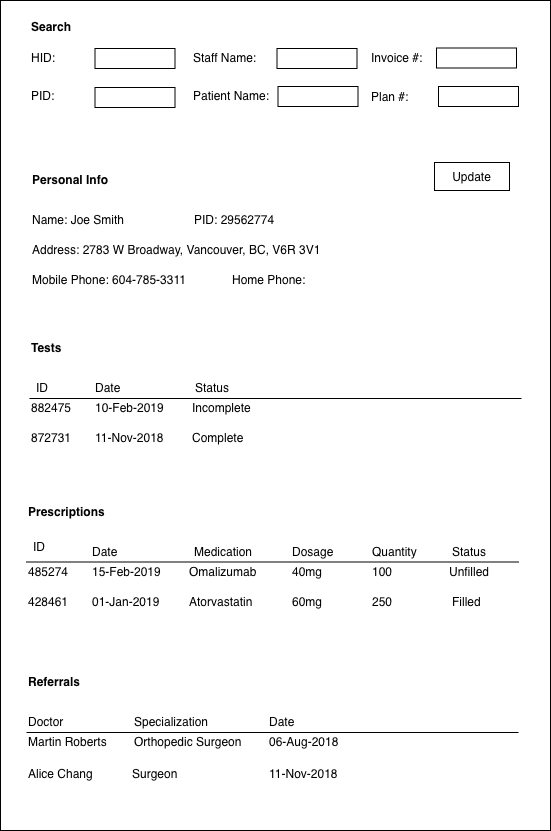

The diagram above was exported from draw.io. Its source (the exported page's mxGraphModel, read from the mxfile embedded in the PNG):
<mxGraphModel dx="790" dy="545" grid="1" gridSize="10" guides="1" tooltips="1" connect="1" arrows="1" fold="1" page="1" pageScale="1" pageWidth="826" pageHeight="1169" background="#ffffff" math="0" shadow="0">
  <root>
    <mxCell id="0" />
    <mxCell id="1" parent="0" />
    <mxCell id="2" value="" style="rounded=0;whiteSpace=wrap;html=1;fillColor=none;fontColor=#000000;" vertex="1" parent="1">
      <mxGeometry x="10" y="10" width="550" height="830" as="geometry" />
    </mxCell>
    <mxCell id="3" value="PID:" style="text;html=1;resizable=0;points=[];autosize=1;align=left;verticalAlign=top;spacingTop=-4;" vertex="1" parent="1">
      <mxGeometry x="39" y="96" width="40" height="20" as="geometry" />
    </mxCell>
    <mxCell id="4" value="Patient Name:" style="text;html=1;resizable=0;points=[];autosize=1;align=left;verticalAlign=top;spacingTop=-4;" vertex="1" parent="1">
      <mxGeometry x="201" y="96" width="90" height="20" as="geometry" />
    </mxCell>
    <mxCell id="5" value="" style="rounded=0;whiteSpace=wrap;html=1;fillColor=none;" vertex="1" parent="1">
      <mxGeometry x="104.5" y="97" width="80" height="20" as="geometry" />
    </mxCell>
    <mxCell id="6" value="" style="rounded=0;whiteSpace=wrap;html=1;fillColor=none;" vertex="1" parent="1">
      <mxGeometry x="287.5" y="96" width="80" height="20" as="geometry" />
    </mxCell>
    <mxCell id="7" value="&lt;b&gt;Personal Info&lt;/b&gt;" style="text;html=1;resizable=0;points=[];autosize=1;align=left;verticalAlign=top;spacingTop=-4;" vertex="1" parent="1">
      <mxGeometry x="40" y="180" width="90" height="20" as="geometry" />
    </mxCell>
    <mxCell id="8" value="Name: Joe Smith" style="text;html=1;resizable=0;points=[];autosize=1;align=left;verticalAlign=top;spacingTop=-4;" vertex="1" parent="1">
      <mxGeometry x="40" y="220" width="110" height="20" as="geometry" />
    </mxCell>
    <mxCell id="9" value="Address: 2783 W Broadway, Vancouver, BC, V6R 3V1" style="text;html=1;resizable=0;points=[];autosize=1;align=left;verticalAlign=top;spacingTop=-4;" vertex="1" parent="1">
      <mxGeometry x="40" y="250" width="300" height="20" as="geometry" />
    </mxCell>
    <mxCell id="10" value="Mobile Phone: 604-785-3311" style="text;html=1;resizable=0;points=[];autosize=1;align=left;verticalAlign=top;spacingTop=-4;" vertex="1" parent="1">
      <mxGeometry x="40" y="280" width="170" height="20" as="geometry" />
    </mxCell>
    <mxCell id="11" value="Home Phone:&amp;nbsp;" style="text;html=1;resizable=0;points=[];autosize=1;align=left;verticalAlign=top;spacingTop=-4;" vertex="1" parent="1">
      <mxGeometry x="240" y="280" width="90" height="20" as="geometry" />
    </mxCell>
    <mxCell id="12" value="PID:&amp;nbsp;29562774" style="text;html=1;resizable=0;points=[];autosize=1;align=left;verticalAlign=top;spacingTop=-4;" vertex="1" parent="1">
      <mxGeometry x="201.5" y="220" width="100" height="20" as="geometry" />
    </mxCell>
    <mxCell id="13" value="Tests" style="text;html=1;resizable=0;points=[];autosize=1;align=left;verticalAlign=top;spacingTop=-4;fontStyle=1" vertex="1" parent="1">
      <mxGeometry x="39" y="348" width="40" height="20" as="geometry" />
    </mxCell>
    <mxCell id="14" value="Date" style="text;html=1;resizable=0;points=[];autosize=1;align=left;verticalAlign=top;spacingTop=-4;" vertex="1" parent="1">
      <mxGeometry x="103" y="388" width="40" height="20" as="geometry" />
    </mxCell>
    <mxCell id="15" value="" style="endArrow=none;html=1;" edge="1" parent="1">
      <mxGeometry width="50" height="50" relative="1" as="geometry">
        <mxPoint x="39" y="408" as="sourcePoint" />
        <mxPoint x="531" y="408" as="targetPoint" />
      </mxGeometry>
    </mxCell>
    <mxCell id="16" value="10-Feb-2019" style="text;html=1;resizable=0;points=[];autosize=1;align=left;verticalAlign=top;spacingTop=-4;" vertex="1" parent="1">
      <mxGeometry x="103" y="408" width="80" height="20" as="geometry" />
    </mxCell>
    <mxCell id="17" value="11-Nov-2018" style="text;html=1;resizable=0;points=[];autosize=1;align=left;verticalAlign=top;spacingTop=-4;" vertex="1" parent="1">
      <mxGeometry x="103" y="438" width="80" height="20" as="geometry" />
    </mxCell>
    <mxCell id="18" value="Status" style="text;html=1;resizable=0;points=[];autosize=1;align=left;verticalAlign=top;spacingTop=-4;" vertex="1" parent="1">
      <mxGeometry x="203" y="388" width="50" height="20" as="geometry" />
    </mxCell>
    <mxCell id="19" value="Incomplete" style="text;html=1;resizable=0;points=[];autosize=1;align=left;verticalAlign=top;spacingTop=-4;" vertex="1" parent="1">
      <mxGeometry x="199.5" y="408" width="70" height="20" as="geometry" />
    </mxCell>
    <mxCell id="20" value="Complete" style="text;html=1;resizable=0;points=[];autosize=1;align=left;verticalAlign=top;spacingTop=-4;" vertex="1" parent="1">
      <mxGeometry x="199.5" y="438" width="70" height="20" as="geometry" />
    </mxCell>
    <mxCell id="21" value="ID" style="text;html=1;resizable=0;points=[];autosize=1;align=left;verticalAlign=top;spacingTop=-4;" vertex="1" parent="1">
      <mxGeometry x="44" y="388" width="30" height="20" as="geometry" />
    </mxCell>
    <mxCell id="22" value="882475" style="text;html=1;resizable=0;points=[];autosize=1;align=left;verticalAlign=top;spacingTop=-4;fontStyle=0;fontColor=#000000;" vertex="1" parent="1">
      <mxGeometry x="39" y="408" width="60" height="20" as="geometry" />
    </mxCell>
    <mxCell id="23" value="872731" style="text;html=1;resizable=0;points=[];autosize=1;align=left;verticalAlign=top;spacingTop=-4;fontColor=#000000;fontStyle=0" vertex="1" parent="1">
      <mxGeometry x="39" y="438" width="60" height="20" as="geometry" />
    </mxCell>
    <mxCell id="24" value="Referrals" style="text;html=1;resizable=0;points=[];autosize=1;align=left;verticalAlign=top;spacingTop=-4;fontStyle=1" vertex="1" parent="1">
      <mxGeometry x="36" y="682" width="60" height="20" as="geometry" />
    </mxCell>
    <mxCell id="25" value="Specialization" style="text;html=1;resizable=0;points=[];autosize=1;align=left;verticalAlign=top;spacingTop=-4;" vertex="1" parent="1">
      <mxGeometry x="141.5" y="722" width="90" height="20" as="geometry" />
    </mxCell>
    <mxCell id="26" value="" style="endArrow=none;html=1;" edge="1" parent="1">
      <mxGeometry width="50" height="50" relative="1" as="geometry">
        <mxPoint x="36" y="742" as="sourcePoint" />
        <mxPoint x="528" y="742" as="targetPoint" />
      </mxGeometry>
    </mxCell>
    <mxCell id="27" value="06-Aug-2018" style="text;html=1;resizable=0;points=[];autosize=1;align=left;verticalAlign=top;spacingTop=-4;" vertex="1" parent="1">
      <mxGeometry x="276.5" y="742" width="80" height="20" as="geometry" />
    </mxCell>
    <mxCell id="28" value="11-Nov-2018" style="text;html=1;resizable=0;points=[];autosize=1;align=left;verticalAlign=top;spacingTop=-4;" vertex="1" parent="1">
      <mxGeometry x="276.5" y="774" width="80" height="20" as="geometry" />
    </mxCell>
    <mxCell id="29" value="Date" style="text;html=1;resizable=0;points=[];autosize=1;align=left;verticalAlign=top;spacingTop=-4;" vertex="1" parent="1">
      <mxGeometry x="276.5" y="722" width="40" height="20" as="geometry" />
    </mxCell>
    <mxCell id="30" value="Doctor" style="text;html=1;resizable=0;points=[];autosize=1;align=left;verticalAlign=top;spacingTop=-4;" vertex="1" parent="1">
      <mxGeometry x="36" y="722" width="50" height="20" as="geometry" />
    </mxCell>
    <mxCell id="31" value="Orthopedic Surgeon" style="text;html=1;resizable=0;points=[];autosize=1;align=left;verticalAlign=top;spacingTop=-4;fontColor=#000000;" vertex="1" parent="1">
      <mxGeometry x="141.5" y="742" width="120" height="20" as="geometry" />
    </mxCell>
    <mxCell id="32" value="Martin Roberts" style="text;html=1;resizable=0;points=[];autosize=1;align=left;verticalAlign=top;spacingTop=-4;fontColor=#000000;" vertex="1" parent="1">
      <mxGeometry x="36" y="742" width="90" height="20" as="geometry" />
    </mxCell>
    <mxCell id="33" value="Alice Chang" style="text;html=1;resizable=0;points=[];autosize=1;align=left;verticalAlign=top;spacingTop=-4;fontColor=#000000;" vertex="1" parent="1">
      <mxGeometry x="36" y="774" width="80" height="20" as="geometry" />
    </mxCell>
    <mxCell id="34" value="Surgeon" style="text;html=1;resizable=0;points=[];autosize=1;align=left;verticalAlign=top;spacingTop=-4;fontColor=#000000;" vertex="1" parent="1">
      <mxGeometry x="140" y="774" width="60" height="20" as="geometry" />
    </mxCell>
    <mxCell id="35" value="HID:" style="text;html=1;resizable=0;points=[];autosize=1;align=left;verticalAlign=top;spacingTop=-4;fontColor=#000000;" vertex="1" parent="1">
      <mxGeometry x="39" y="58" width="40" height="20" as="geometry" />
    </mxCell>
    <mxCell id="36" value="Invoice #:" style="text;html=1;resizable=0;points=[];autosize=1;align=left;verticalAlign=top;spacingTop=-4;fontColor=#000000;" vertex="1" parent="1">
      <mxGeometry x="379" y="57.5" width="70" height="20" as="geometry" />
    </mxCell>
    <mxCell id="37" value="Staff Name:" style="text;html=1;resizable=0;points=[];autosize=1;align=left;verticalAlign=top;spacingTop=-4;fontColor=#000000;" vertex="1" parent="1">
      <mxGeometry x="201" y="58" width="80" height="20" as="geometry" />
    </mxCell>
    <mxCell id="38" value="" style="rounded=0;whiteSpace=wrap;html=1;fillColor=none;" vertex="1" parent="1">
      <mxGeometry x="286.5" y="58" width="80" height="20" as="geometry" />
    </mxCell>
    <mxCell id="39" value="" style="rounded=0;whiteSpace=wrap;html=1;fillColor=none;" vertex="1" parent="1">
      <mxGeometry x="104.5" y="58" width="80" height="20" as="geometry" />
    </mxCell>
    <mxCell id="40" value="" style="rounded=0;whiteSpace=wrap;html=1;fillColor=none;" vertex="1" parent="1">
      <mxGeometry x="448" y="96" width="80" height="20" as="geometry" />
    </mxCell>
    <mxCell id="41" value="&lt;b&gt;Search&lt;/b&gt;" style="text;html=1;resizable=0;points=[];autosize=1;align=left;verticalAlign=top;spacingTop=-4;fontColor=#000000;" vertex="1" parent="1">
      <mxGeometry x="39" y="27" width="60" height="20" as="geometry" />
    </mxCell>
    <mxCell id="42" value="Update" style="rounded=0;whiteSpace=wrap;html=1;fillColor=none;fontColor=#000000;" vertex="1" parent="1">
      <mxGeometry x="444" y="172" width="75" height="28" as="geometry" />
    </mxCell>
    <mxCell id="43" value="Plan #:" style="text;html=1;resizable=0;points=[];autosize=1;align=left;verticalAlign=top;spacingTop=-4;fontColor=#000000;" vertex="1" parent="1">
      <mxGeometry x="379" y="97" width="50" height="20" as="geometry" />
    </mxCell>
    <mxCell id="44" value="" style="rounded=0;whiteSpace=wrap;html=1;fillColor=none;" vertex="1" parent="1">
      <mxGeometry x="446" y="57.5" width="80" height="20" as="geometry" />
    </mxCell>
    <mxCell id="45" value="Prescriptions" style="text;html=1;resizable=0;points=[];autosize=1;align=left;verticalAlign=top;spacingTop=-4;fontStyle=1" vertex="1" parent="1">
      <mxGeometry x="36" y="511.5" width="80" height="20" as="geometry" />
    </mxCell>
    <mxCell id="46" value="Date" style="text;html=1;resizable=0;points=[];autosize=1;align=left;verticalAlign=top;spacingTop=-4;" vertex="1" parent="1">
      <mxGeometry x="100" y="551.5" width="40" height="20" as="geometry" />
    </mxCell>
    <mxCell id="47" value="Medication" style="text;html=1;resizable=0;points=[];autosize=1;align=left;verticalAlign=top;spacingTop=-4;" vertex="1" parent="1">
      <mxGeometry x="201.5" y="551.5" width="70" height="20" as="geometry" />
    </mxCell>
    <mxCell id="48" value="Dosage" style="text;html=1;resizable=0;points=[];autosize=1;align=left;verticalAlign=top;spacingTop=-4;" vertex="1" parent="1">
      <mxGeometry x="300" y="551.5" width="60" height="20" as="geometry" />
    </mxCell>
    <mxCell id="49" value="Quantity" style="text;html=1;resizable=0;points=[];autosize=1;align=left;verticalAlign=top;spacingTop=-4;" vertex="1" parent="1">
      <mxGeometry x="380" y="551.5" width="60" height="20" as="geometry" />
    </mxCell>
    <mxCell id="50" value="" style="endArrow=none;html=1;" edge="1" parent="1">
      <mxGeometry width="50" height="50" relative="1" as="geometry">
        <mxPoint x="36" y="571.5" as="sourcePoint" />
        <mxPoint x="528" y="571.5" as="targetPoint" />
      </mxGeometry>
    </mxCell>
    <mxCell id="51" value="15-Feb-2019" style="text;html=1;resizable=0;points=[];autosize=1;align=left;verticalAlign=top;spacingTop=-4;" vertex="1" parent="1">
      <mxGeometry x="100" y="571.5" width="80" height="20" as="geometry" />
    </mxCell>
    <mxCell id="52" value="01-Jan-2019" style="text;html=1;resizable=0;points=[];autosize=1;align=left;verticalAlign=top;spacingTop=-4;" vertex="1" parent="1">
      <mxGeometry x="100" y="601.5" width="80" height="20" as="geometry" />
    </mxCell>
    <mxCell id="53" value="Status" style="text;html=1;resizable=0;points=[];autosize=1;align=left;verticalAlign=top;spacingTop=-4;" vertex="1" parent="1">
      <mxGeometry x="460" y="551.5" width="50" height="20" as="geometry" />
    </mxCell>
    <mxCell id="54" value="Omalizumab" style="text;html=1;resizable=0;points=[];autosize=1;align=left;verticalAlign=top;spacingTop=-4;" vertex="1" parent="1">
      <mxGeometry x="196.5" y="571.5" width="80" height="20" as="geometry" />
    </mxCell>
    <mxCell id="55" value="40mg" style="text;html=1;resizable=0;points=[];autosize=1;align=left;verticalAlign=top;spacingTop=-4;" vertex="1" parent="1">
      <mxGeometry x="300" y="571.5" width="50" height="20" as="geometry" />
    </mxCell>
    <mxCell id="56" value="100" style="text;html=1;resizable=0;points=[];autosize=1;align=left;verticalAlign=top;spacingTop=-4;" vertex="1" parent="1">
      <mxGeometry x="380" y="571.5" width="40" height="20" as="geometry" />
    </mxCell>
    <mxCell id="57" value="Unfilled" style="text;html=1;resizable=0;points=[];autosize=1;align=left;verticalAlign=top;spacingTop=-4;" vertex="1" parent="1">
      <mxGeometry x="457" y="571.5" width="60" height="20" as="geometry" />
    </mxCell>
    <mxCell id="58" value="Atorvastatin" style="text;html=1;resizable=0;points=[];autosize=1;align=left;verticalAlign=top;spacingTop=-4;" vertex="1" parent="1">
      <mxGeometry x="196.5" y="601.5" width="80" height="20" as="geometry" />
    </mxCell>
    <mxCell id="59" value="60mg" style="text;html=1;resizable=0;points=[];autosize=1;align=left;verticalAlign=top;spacingTop=-4;" vertex="1" parent="1">
      <mxGeometry x="300" y="601.5" width="50" height="20" as="geometry" />
    </mxCell>
    <mxCell id="60" value="250" style="text;html=1;resizable=0;points=[];autosize=1;align=left;verticalAlign=top;spacingTop=-4;" vertex="1" parent="1">
      <mxGeometry x="380" y="601.5" width="40" height="20" as="geometry" />
    </mxCell>
    <mxCell id="61" value="Filled" style="text;html=1;resizable=0;points=[];autosize=1;align=left;verticalAlign=top;spacingTop=-4;" vertex="1" parent="1">
      <mxGeometry x="460" y="601.5" width="40" height="20" as="geometry" />
    </mxCell>
    <mxCell id="62" value="ID" style="text;html=1;resizable=0;points=[];autosize=1;align=left;verticalAlign=top;spacingTop=-4;" vertex="1" parent="1">
      <mxGeometry x="41" y="546.5" width="30" height="20" as="geometry" />
    </mxCell>
    <mxCell id="63" value="485274" style="text;html=1;resizable=0;points=[];autosize=1;align=left;verticalAlign=top;spacingTop=-4;fontStyle=0;fontColor=#000000;" vertex="1" parent="1">
      <mxGeometry x="36" y="571.5" width="60" height="20" as="geometry" />
    </mxCell>
    <mxCell id="64" value="428461" style="text;html=1;resizable=0;points=[];autosize=1;align=left;verticalAlign=top;spacingTop=-4;fontColor=#000000;fontStyle=0" vertex="1" parent="1">
      <mxGeometry x="36" y="601.5" width="60" height="20" as="geometry" />
    </mxCell>
  </root>
</mxGraphModel>